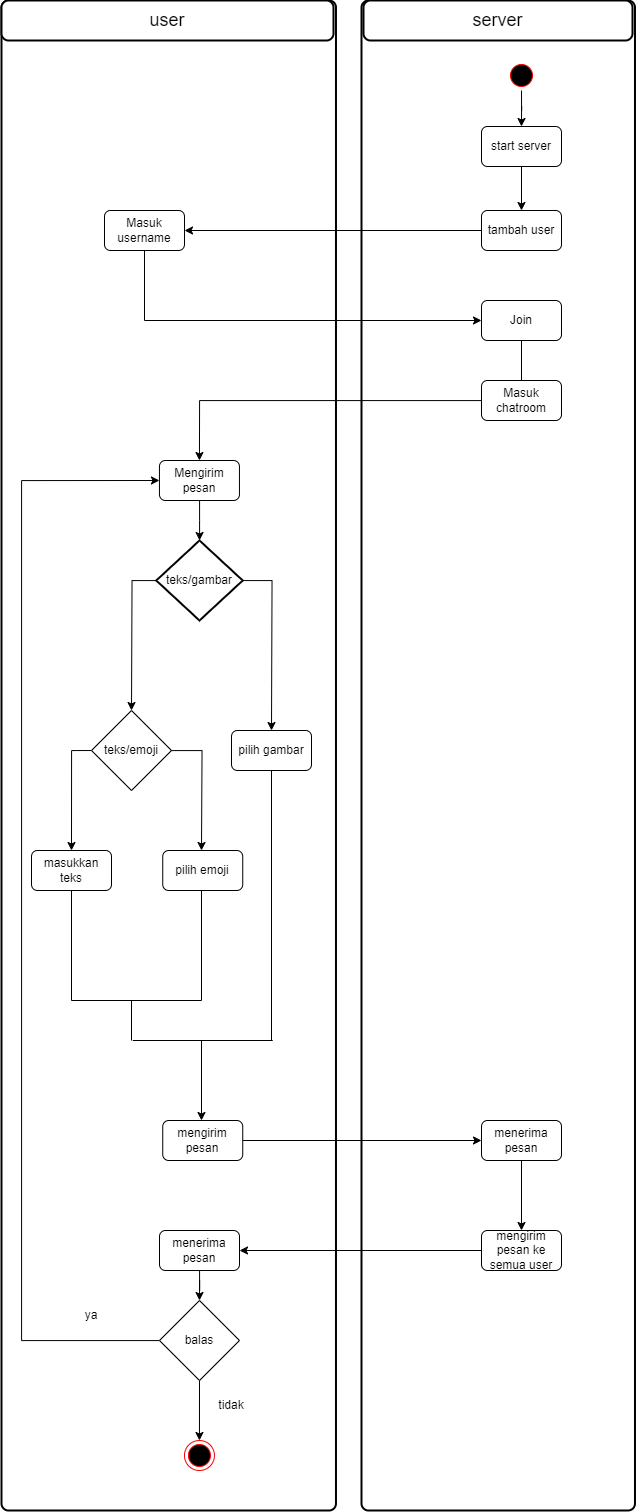

The diagram above was exported from draw.io. Its source (the exported page's mxGraphModel, read from the mxfile embedded in the PNG):
<mxGraphModel dx="1985" dy="857" grid="1" gridSize="10" guides="1" tooltips="1" connect="1" arrows="1" fold="1" page="1" pageScale="1" pageWidth="850" pageHeight="1100" math="0" shadow="0">
  <root>
    <mxCell id="0" />
    <mxCell id="1" parent="0" />
    <mxCell id="ElSFBmCBHd8Lgvu67c09-2" value="" style="rounded=1;whiteSpace=wrap;html=1;absoluteArcSize=1;arcSize=14;strokeWidth=2;" parent="1" vertex="1">
      <mxGeometry x="650" y="40" width="334.48" height="1510" as="geometry" />
    </mxCell>
    <mxCell id="ElSFBmCBHd8Lgvu67c09-4" value="&lt;span style=&quot;font-size: 18px;&quot;&gt;user&lt;/span&gt;" style="rounded=1;whiteSpace=wrap;html=1;absoluteArcSize=1;arcSize=14;strokeWidth=2;" parent="1" vertex="1">
      <mxGeometry x="650" y="40" width="332" height="40" as="geometry" />
    </mxCell>
    <mxCell id="y5SUWCDaAecvMWeWMM0F-83" value="" style="rounded=1;whiteSpace=wrap;html=1;absoluteArcSize=1;arcSize=14;strokeWidth=2;" parent="1" vertex="1">
      <mxGeometry x="1010" y="40" width="273.48" height="1510" as="geometry" />
    </mxCell>
    <mxCell id="y5SUWCDaAecvMWeWMM0F-84" value="&lt;span style=&quot;font-size: 18px;&quot;&gt;server&lt;/span&gt;" style="rounded=1;whiteSpace=wrap;html=1;absoluteArcSize=1;arcSize=14;strokeWidth=2;" parent="1" vertex="1">
      <mxGeometry x="1012" y="40" width="269" height="40" as="geometry" />
    </mxCell>
    <mxCell id="8yQHtUJG9iC0WoqJbCYy-3" style="edgeStyle=orthogonalEdgeStyle;rounded=0;orthogonalLoop=1;jettySize=auto;html=1;entryX=0.5;entryY=0;entryDx=0;entryDy=0;" edge="1" parent="1" source="y5SUWCDaAecvMWeWMM0F-49" target="8yQHtUJG9iC0WoqJbCYy-2">
      <mxGeometry relative="1" as="geometry" />
    </mxCell>
    <mxCell id="y5SUWCDaAecvMWeWMM0F-49" value="" style="ellipse;html=1;shape=startState;fillColor=#000000;strokeColor=#ff0000;" parent="1" vertex="1">
      <mxGeometry x="1155" y="100" width="30" height="30" as="geometry" />
    </mxCell>
    <mxCell id="y5SUWCDaAecvMWeWMM0F-50" value="Masuk username" style="rounded=1;whiteSpace=wrap;html=1;" parent="1" vertex="1">
      <mxGeometry x="753" y="250" width="80" height="40" as="geometry" />
    </mxCell>
    <mxCell id="y5SUWCDaAecvMWeWMM0F-52" value="Join" style="rounded=1;whiteSpace=wrap;html=1;" parent="1" vertex="1">
      <mxGeometry x="1130" y="340" width="80" height="40" as="geometry" />
    </mxCell>
    <mxCell id="y5SUWCDaAecvMWeWMM0F-54" value="Masuk chatroom" style="rounded=1;whiteSpace=wrap;html=1;" parent="1" vertex="1">
      <mxGeometry x="1130" y="420" width="80" height="40" as="geometry" />
    </mxCell>
    <mxCell id="y5SUWCDaAecvMWeWMM0F-56" value="Mengirim pesan" style="rounded=1;whiteSpace=wrap;html=1;" parent="1" vertex="1">
      <mxGeometry x="807.95" y="500" width="80" height="40" as="geometry" />
    </mxCell>
    <mxCell id="y5SUWCDaAecvMWeWMM0F-67" style="edgeStyle=orthogonalEdgeStyle;rounded=0;orthogonalLoop=1;jettySize=auto;html=1;entryX=0.5;entryY=0;entryDx=0;entryDy=0;" parent="1" source="y5SUWCDaAecvMWeWMM0F-54" target="y5SUWCDaAecvMWeWMM0F-56" edge="1">
      <mxGeometry relative="1" as="geometry" />
    </mxCell>
    <mxCell id="y5SUWCDaAecvMWeWMM0F-62" value="" style="ellipse;html=1;shape=endState;fillColor=#000000;strokeColor=#ff0000;" parent="1" vertex="1">
      <mxGeometry x="832.95" y="1480" width="30" height="30" as="geometry" />
    </mxCell>
    <mxCell id="y5SUWCDaAecvMWeWMM0F-65" value="" style="endArrow=none;html=1;rounded=0;entryX=0.5;entryY=1;entryDx=0;entryDy=0;" parent="1" source="y5SUWCDaAecvMWeWMM0F-54" target="y5SUWCDaAecvMWeWMM0F-52" edge="1">
      <mxGeometry width="50" height="50" relative="1" as="geometry">
        <mxPoint x="910" y="441" as="sourcePoint" />
        <mxPoint x="690" y="421" as="targetPoint" />
      </mxGeometry>
    </mxCell>
    <mxCell id="y5SUWCDaAecvMWeWMM0F-88" style="edgeStyle=orthogonalEdgeStyle;rounded=0;orthogonalLoop=1;jettySize=auto;html=1;exitX=0.5;exitY=1;exitDx=0;exitDy=0;" parent="1" source="y5SUWCDaAecvMWeWMM0F-56" target="y5SUWCDaAecvMWeWMM0F-56" edge="1">
      <mxGeometry relative="1" as="geometry" />
    </mxCell>
    <mxCell id="8yQHtUJG9iC0WoqJbCYy-4" style="edgeStyle=orthogonalEdgeStyle;rounded=0;orthogonalLoop=1;jettySize=auto;html=1;entryX=0.5;entryY=0;entryDx=0;entryDy=0;" edge="1" parent="1" source="8yQHtUJG9iC0WoqJbCYy-2" target="QOQbb60QW04BwUfm4Gu--1">
      <mxGeometry relative="1" as="geometry" />
    </mxCell>
    <mxCell id="8yQHtUJG9iC0WoqJbCYy-2" value="start server" style="rounded=1;whiteSpace=wrap;html=1;" vertex="1" parent="1">
      <mxGeometry x="1130" y="166" width="80" height="40" as="geometry" />
    </mxCell>
    <mxCell id="8yQHtUJG9iC0WoqJbCYy-5" style="edgeStyle=orthogonalEdgeStyle;rounded=0;orthogonalLoop=1;jettySize=auto;html=1;exitX=0;exitY=0.5;exitDx=0;exitDy=0;" edge="1" parent="1" source="QOQbb60QW04BwUfm4Gu--1" target="y5SUWCDaAecvMWeWMM0F-50">
      <mxGeometry relative="1" as="geometry" />
    </mxCell>
    <mxCell id="QOQbb60QW04BwUfm4Gu--1" value="tambah user" style="rounded=1;whiteSpace=wrap;html=1;" vertex="1" parent="1">
      <mxGeometry x="1130" y="250" width="80" height="40" as="geometry" />
    </mxCell>
    <mxCell id="8yQHtUJG9iC0WoqJbCYy-8" value="" style="endArrow=classic;html=1;rounded=0;exitX=0.5;exitY=1;exitDx=0;exitDy=0;entryX=0;entryY=0.5;entryDx=0;entryDy=0;" edge="1" parent="1" source="y5SUWCDaAecvMWeWMM0F-50" target="y5SUWCDaAecvMWeWMM0F-52">
      <mxGeometry width="50" height="50" relative="1" as="geometry">
        <mxPoint x="1080" y="340" as="sourcePoint" />
        <mxPoint x="1130" y="290" as="targetPoint" />
        <Array as="points">
          <mxPoint x="793" y="360" />
        </Array>
      </mxGeometry>
    </mxCell>
    <mxCell id="8yQHtUJG9iC0WoqJbCYy-9" value="masukkan teks" style="rounded=1;whiteSpace=wrap;html=1;" vertex="1" parent="1">
      <mxGeometry x="680" y="890" width="80" height="40" as="geometry" />
    </mxCell>
    <mxCell id="8yQHtUJG9iC0WoqJbCYy-10" value="pilih gambar" style="rounded=1;whiteSpace=wrap;html=1;" vertex="1" parent="1">
      <mxGeometry x="880" y="770" width="80" height="40" as="geometry" />
    </mxCell>
    <mxCell id="8yQHtUJG9iC0WoqJbCYy-13" value="" style="edgeStyle=orthogonalEdgeStyle;rounded=0;orthogonalLoop=1;jettySize=auto;html=1;" edge="1" parent="1" source="y5SUWCDaAecvMWeWMM0F-56" target="y5SUWCDaAecvMWeWMM0F-59">
      <mxGeometry relative="1" as="geometry">
        <mxPoint x="848" y="540" as="sourcePoint" />
        <mxPoint x="848" y="620" as="targetPoint" />
      </mxGeometry>
    </mxCell>
    <mxCell id="8yQHtUJG9iC0WoqJbCYy-16" style="edgeStyle=orthogonalEdgeStyle;rounded=0;orthogonalLoop=1;jettySize=auto;html=1;" edge="1" parent="1" source="y5SUWCDaAecvMWeWMM0F-59">
      <mxGeometry relative="1" as="geometry">
        <mxPoint x="780" y="750" as="targetPoint" />
      </mxGeometry>
    </mxCell>
    <mxCell id="8yQHtUJG9iC0WoqJbCYy-19" style="edgeStyle=orthogonalEdgeStyle;rounded=0;orthogonalLoop=1;jettySize=auto;html=1;" edge="1" parent="1" source="y5SUWCDaAecvMWeWMM0F-59">
      <mxGeometry relative="1" as="geometry">
        <mxPoint x="920" y="770" as="targetPoint" />
      </mxGeometry>
    </mxCell>
    <mxCell id="y5SUWCDaAecvMWeWMM0F-59" value="teks/gambar" style="strokeWidth=2;html=1;shape=mxgraph.flowchart.decision;whiteSpace=wrap;" parent="1" vertex="1">
      <mxGeometry x="804.76" y="580" width="86.48" height="80" as="geometry" />
    </mxCell>
    <mxCell id="8yQHtUJG9iC0WoqJbCYy-32" style="edgeStyle=orthogonalEdgeStyle;rounded=0;orthogonalLoop=1;jettySize=auto;html=1;exitX=0;exitY=0.5;exitDx=0;exitDy=0;entryX=0.5;entryY=0;entryDx=0;entryDy=0;" edge="1" parent="1" source="8yQHtUJG9iC0WoqJbCYy-27" target="8yQHtUJG9iC0WoqJbCYy-9">
      <mxGeometry relative="1" as="geometry" />
    </mxCell>
    <mxCell id="8yQHtUJG9iC0WoqJbCYy-33" style="edgeStyle=orthogonalEdgeStyle;rounded=0;orthogonalLoop=1;jettySize=auto;html=1;" edge="1" parent="1" source="8yQHtUJG9iC0WoqJbCYy-27">
      <mxGeometry relative="1" as="geometry">
        <mxPoint x="850" y="890" as="targetPoint" />
      </mxGeometry>
    </mxCell>
    <mxCell id="8yQHtUJG9iC0WoqJbCYy-27" value="teks/emoji" style="rhombus;whiteSpace=wrap;html=1;" vertex="1" parent="1">
      <mxGeometry x="740" y="750" width="80" height="80" as="geometry" />
    </mxCell>
    <mxCell id="8yQHtUJG9iC0WoqJbCYy-30" value="pilih emoji" style="rounded=1;whiteSpace=wrap;html=1;" vertex="1" parent="1">
      <mxGeometry x="811.24" y="890" width="80" height="40" as="geometry" />
    </mxCell>
    <mxCell id="8yQHtUJG9iC0WoqJbCYy-37" value="" style="endArrow=none;html=1;rounded=0;" edge="1" parent="1">
      <mxGeometry width="50" height="50" relative="1" as="geometry">
        <mxPoint x="850" y="1040" as="sourcePoint" />
        <mxPoint x="850" y="930" as="targetPoint" />
      </mxGeometry>
    </mxCell>
    <mxCell id="8yQHtUJG9iC0WoqJbCYy-39" value="" style="endArrow=none;html=1;rounded=0;" edge="1" parent="1">
      <mxGeometry width="50" height="50" relative="1" as="geometry">
        <mxPoint x="720" y="1040" as="sourcePoint" />
        <mxPoint x="720" y="930" as="targetPoint" />
      </mxGeometry>
    </mxCell>
    <mxCell id="8yQHtUJG9iC0WoqJbCYy-40" value="" style="endArrow=none;html=1;rounded=0;" edge="1" parent="1">
      <mxGeometry width="50" height="50" relative="1" as="geometry">
        <mxPoint x="850" y="1040" as="sourcePoint" />
        <mxPoint x="720" y="1040" as="targetPoint" />
      </mxGeometry>
    </mxCell>
    <mxCell id="8yQHtUJG9iC0WoqJbCYy-44" value="" style="endArrow=none;html=1;rounded=0;" edge="1" parent="1">
      <mxGeometry width="50" height="50" relative="1" as="geometry">
        <mxPoint x="780" y="1080" as="sourcePoint" />
        <mxPoint x="780" y="1040" as="targetPoint" />
      </mxGeometry>
    </mxCell>
    <mxCell id="8yQHtUJG9iC0WoqJbCYy-45" value="" style="endArrow=none;html=1;rounded=0;entryX=0.5;entryY=1;entryDx=0;entryDy=0;" edge="1" parent="1" target="8yQHtUJG9iC0WoqJbCYy-10">
      <mxGeometry width="50" height="50" relative="1" as="geometry">
        <mxPoint x="920" y="1080" as="sourcePoint" />
        <mxPoint x="980" y="1000" as="targetPoint" />
      </mxGeometry>
    </mxCell>
    <mxCell id="8yQHtUJG9iC0WoqJbCYy-46" value="" style="endArrow=none;html=1;rounded=0;" edge="1" parent="1">
      <mxGeometry width="50" height="50" relative="1" as="geometry">
        <mxPoint x="781.24" y="1080" as="sourcePoint" />
        <mxPoint x="921.24" y="1080" as="targetPoint" />
      </mxGeometry>
    </mxCell>
    <mxCell id="8yQHtUJG9iC0WoqJbCYy-47" value="" style="endArrow=classic;html=1;rounded=0;" edge="1" parent="1">
      <mxGeometry width="50" height="50" relative="1" as="geometry">
        <mxPoint x="850" y="1080" as="sourcePoint" />
        <mxPoint x="850" y="1160" as="targetPoint" />
      </mxGeometry>
    </mxCell>
    <mxCell id="8yQHtUJG9iC0WoqJbCYy-50" style="edgeStyle=orthogonalEdgeStyle;rounded=0;orthogonalLoop=1;jettySize=auto;html=1;entryX=0;entryY=0.5;entryDx=0;entryDy=0;" edge="1" parent="1" source="8yQHtUJG9iC0WoqJbCYy-48" target="8yQHtUJG9iC0WoqJbCYy-49">
      <mxGeometry relative="1" as="geometry" />
    </mxCell>
    <mxCell id="8yQHtUJG9iC0WoqJbCYy-48" value="mengirim pesan" style="rounded=1;whiteSpace=wrap;html=1;" vertex="1" parent="1">
      <mxGeometry x="811.24" y="1160" width="80" height="40" as="geometry" />
    </mxCell>
    <mxCell id="8yQHtUJG9iC0WoqJbCYy-52" style="edgeStyle=orthogonalEdgeStyle;rounded=0;orthogonalLoop=1;jettySize=auto;html=1;exitX=0.5;exitY=1;exitDx=0;exitDy=0;entryX=0.5;entryY=0;entryDx=0;entryDy=0;" edge="1" parent="1" source="8yQHtUJG9iC0WoqJbCYy-49" target="8yQHtUJG9iC0WoqJbCYy-51">
      <mxGeometry relative="1" as="geometry" />
    </mxCell>
    <mxCell id="8yQHtUJG9iC0WoqJbCYy-49" value="menerima pesan" style="rounded=1;whiteSpace=wrap;html=1;" vertex="1" parent="1">
      <mxGeometry x="1130" y="1160" width="80" height="40" as="geometry" />
    </mxCell>
    <mxCell id="8yQHtUJG9iC0WoqJbCYy-54" style="edgeStyle=orthogonalEdgeStyle;rounded=0;orthogonalLoop=1;jettySize=auto;html=1;exitX=0;exitY=0.5;exitDx=0;exitDy=0;entryX=1;entryY=0.5;entryDx=0;entryDy=0;" edge="1" parent="1" source="8yQHtUJG9iC0WoqJbCYy-51" target="8yQHtUJG9iC0WoqJbCYy-53">
      <mxGeometry relative="1" as="geometry" />
    </mxCell>
    <mxCell id="8yQHtUJG9iC0WoqJbCYy-51" value="mengirim pesan ke semua user" style="rounded=1;whiteSpace=wrap;html=1;" vertex="1" parent="1">
      <mxGeometry x="1130" y="1270" width="80" height="40" as="geometry" />
    </mxCell>
    <mxCell id="8yQHtUJG9iC0WoqJbCYy-59" style="edgeStyle=orthogonalEdgeStyle;rounded=0;orthogonalLoop=1;jettySize=auto;html=1;entryX=0.5;entryY=0;entryDx=0;entryDy=0;" edge="1" parent="1" source="8yQHtUJG9iC0WoqJbCYy-53" target="8yQHtUJG9iC0WoqJbCYy-55">
      <mxGeometry relative="1" as="geometry" />
    </mxCell>
    <mxCell id="8yQHtUJG9iC0WoqJbCYy-53" value="menerima pesan" style="rounded=1;whiteSpace=wrap;html=1;" vertex="1" parent="1">
      <mxGeometry x="808" y="1270" width="80" height="40" as="geometry" />
    </mxCell>
    <mxCell id="8yQHtUJG9iC0WoqJbCYy-56" style="edgeStyle=orthogonalEdgeStyle;rounded=0;orthogonalLoop=1;jettySize=auto;html=1;exitX=0.5;exitY=1;exitDx=0;exitDy=0;" edge="1" parent="1" source="8yQHtUJG9iC0WoqJbCYy-55" target="y5SUWCDaAecvMWeWMM0F-62">
      <mxGeometry relative="1" as="geometry" />
    </mxCell>
    <mxCell id="8yQHtUJG9iC0WoqJbCYy-60" style="edgeStyle=orthogonalEdgeStyle;rounded=0;orthogonalLoop=1;jettySize=auto;html=1;entryX=0;entryY=0.5;entryDx=0;entryDy=0;" edge="1" parent="1" source="8yQHtUJG9iC0WoqJbCYy-55" target="y5SUWCDaAecvMWeWMM0F-56">
      <mxGeometry relative="1" as="geometry">
        <Array as="points">
          <mxPoint x="670" y="1380" />
          <mxPoint x="670" y="520" />
        </Array>
      </mxGeometry>
    </mxCell>
    <mxCell id="8yQHtUJG9iC0WoqJbCYy-55" value="balas" style="rhombus;whiteSpace=wrap;html=1;" vertex="1" parent="1">
      <mxGeometry x="808" y="1340" width="80" height="80" as="geometry" />
    </mxCell>
    <mxCell id="8yQHtUJG9iC0WoqJbCYy-57" value="tidak" style="text;html=1;strokeColor=none;fillColor=none;align=center;verticalAlign=middle;whiteSpace=wrap;rounded=0;" vertex="1" parent="1">
      <mxGeometry x="850" y="1430" width="60" height="30" as="geometry" />
    </mxCell>
    <mxCell id="8yQHtUJG9iC0WoqJbCYy-61" value="ya" style="text;html=1;strokeColor=none;fillColor=none;align=center;verticalAlign=middle;whiteSpace=wrap;rounded=0;" vertex="1" parent="1">
      <mxGeometry x="710" y="1340" width="60" height="30" as="geometry" />
    </mxCell>
  </root>
</mxGraphModel>